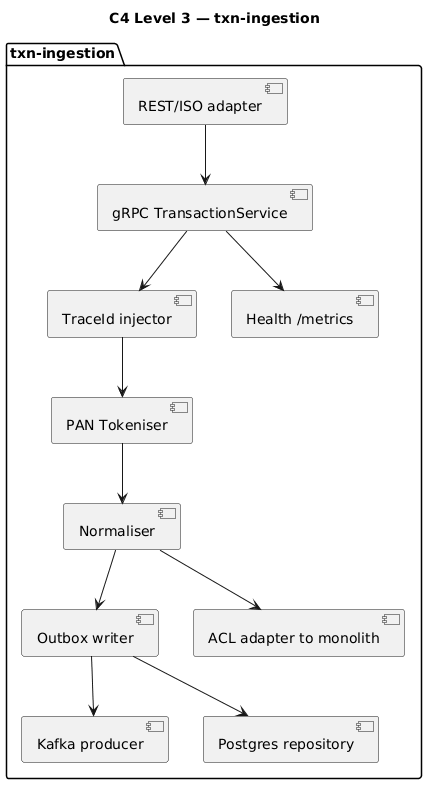

The diagram above was rendered by PlantUML. Its source (embedded in the PNG):
@startuml
title C4 Level 3 — txn-ingestion
skinparam componentStyle uml2

package "txn-ingestion" {
  [REST/ISO adapter] as rest
  [gRPC TransactionService] as grpc
  [Normaliser] as norm
  [PAN Tokeniser] as tok
  [TraceId injector] as tr
  [Kafka producer] as prod
  [Outbox writer] as outbox
  [Postgres repository] as repo
  [Health /metrics] as health
  [ACL adapter to monolith] as acl
}

rest --> grpc
grpc --> tr
tr --> tok
tok --> norm
norm --> outbox
outbox --> repo
outbox --> prod
grpc --> health
norm --> acl
@enduml